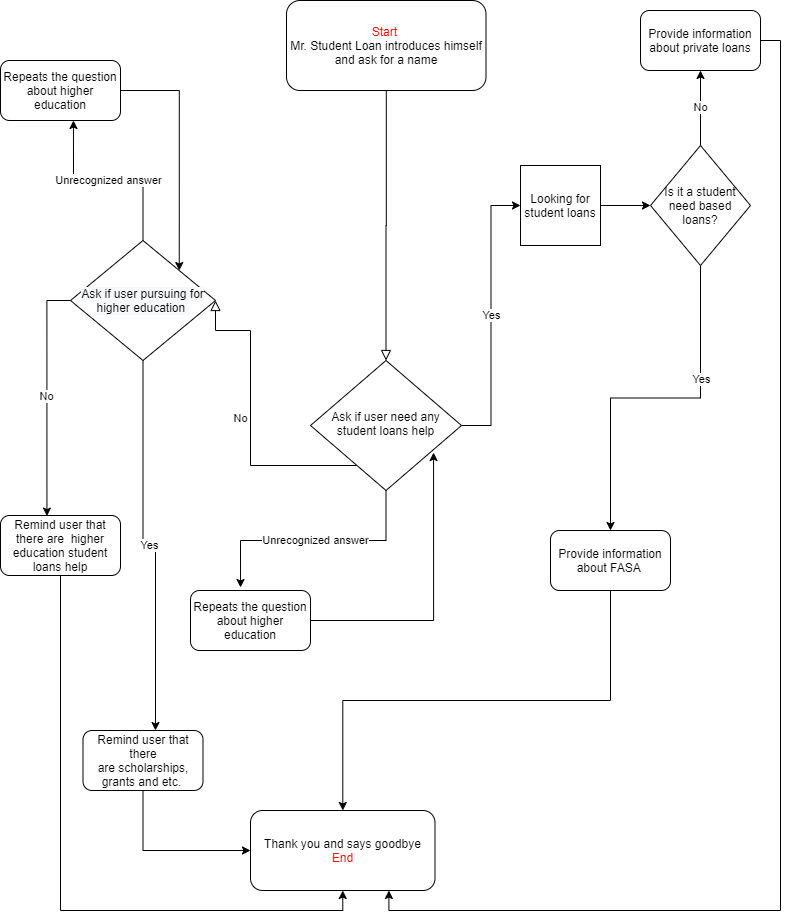

The diagram above was exported from draw.io. Its source (the exported page's mxGraphModel, read from the mxfile embedded in the PNG):
<mxGraphModel dx="1422" dy="794" grid="1" gridSize="10" guides="1" tooltips="1" connect="1" arrows="1" fold="1" page="1" pageScale="1" pageWidth="827" pageHeight="1169" math="0" shadow="0">
  <root>
    <mxCell id="WIyWlLk6GJQsqaUBKTNV-0" />
    <mxCell id="WIyWlLk6GJQsqaUBKTNV-1" parent="WIyWlLk6GJQsqaUBKTNV-0" />
    <mxCell id="WIyWlLk6GJQsqaUBKTNV-2" value="" style="rounded=0;html=1;jettySize=auto;orthogonalLoop=1;fontSize=11;endArrow=block;endFill=0;endSize=8;strokeWidth=1;shadow=0;labelBackgroundColor=none;edgeStyle=orthogonalEdgeStyle;" parent="WIyWlLk6GJQsqaUBKTNV-1" source="WIyWlLk6GJQsqaUBKTNV-3" target="WIyWlLk6GJQsqaUBKTNV-6" edge="1">
      <mxGeometry relative="1" as="geometry" />
    </mxCell>
    <mxCell id="WIyWlLk6GJQsqaUBKTNV-3" value="&lt;font color=&quot;#ff0000&quot;&gt;Start&amp;nbsp;&lt;/font&gt;&lt;br&gt;Mr. Student Loan introduces himself and ask for a name" style="rounded=1;whiteSpace=wrap;html=1;fontSize=12;glass=0;strokeWidth=1;shadow=0;" parent="WIyWlLk6GJQsqaUBKTNV-1" vertex="1">
      <mxGeometry x="306" y="10" width="199.5" height="90" as="geometry" />
    </mxCell>
    <mxCell id="WIyWlLk6GJQsqaUBKTNV-5" value="No" style="edgeStyle=orthogonalEdgeStyle;rounded=0;html=1;jettySize=auto;orthogonalLoop=1;fontSize=11;endArrow=block;endFill=0;endSize=8;strokeWidth=1;shadow=0;labelBackgroundColor=none;entryX=1;entryY=0.5;entryDx=0;entryDy=0;" parent="WIyWlLk6GJQsqaUBKTNV-1" source="WIyWlLk6GJQsqaUBKTNV-6" target="JkmT8C8Sfc3wVypoCQVl-8" edge="1">
      <mxGeometry y="10" relative="1" as="geometry">
        <mxPoint as="offset" />
        <mxPoint x="270" y="215" as="targetPoint" />
        <Array as="points">
          <mxPoint x="270" y="475" />
          <mxPoint x="270" y="340" />
        </Array>
      </mxGeometry>
    </mxCell>
    <mxCell id="pnwmiyssmjZgOw4-ePIm-2" value="Yes" style="edgeStyle=orthogonalEdgeStyle;rounded=0;orthogonalLoop=1;jettySize=auto;html=1;exitX=1;exitY=0.5;exitDx=0;exitDy=0;entryX=0;entryY=0.5;entryDx=0;entryDy=0;" parent="WIyWlLk6GJQsqaUBKTNV-1" source="WIyWlLk6GJQsqaUBKTNV-6" target="pnwmiyssmjZgOw4-ePIm-1" edge="1">
      <mxGeometry relative="1" as="geometry" />
    </mxCell>
    <mxCell id="AYAmGEllxwXw4ViknKPR-1" value="&#10;&#10;&lt;span style=&quot;color: rgb(0, 0, 0); font-family: helvetica; font-size: 11px; font-style: normal; font-weight: 400; letter-spacing: normal; text-align: center; text-indent: 0px; text-transform: none; word-spacing: 0px; background-color: rgb(255, 255, 255); display: inline; float: none;&quot;&gt;Unrecognized answer&lt;/span&gt;&#10;&#10;" style="edgeStyle=orthogonalEdgeStyle;rounded=0;orthogonalLoop=1;jettySize=auto;html=1;exitX=0.5;exitY=1;exitDx=0;exitDy=0;entryX=0.417;entryY=-0.05;entryDx=0;entryDy=0;entryPerimeter=0;" edge="1" parent="WIyWlLk6GJQsqaUBKTNV-1" source="WIyWlLk6GJQsqaUBKTNV-6" target="pnwmiyssmjZgOw4-ePIm-15">
      <mxGeometry relative="1" as="geometry" />
    </mxCell>
    <mxCell id="WIyWlLk6GJQsqaUBKTNV-6" value="Ask if user need any student loans help" style="rhombus;whiteSpace=wrap;html=1;shadow=0;fontFamily=Helvetica;fontSize=12;align=center;strokeWidth=1;spacing=6;spacingTop=-4;" parent="WIyWlLk6GJQsqaUBKTNV-1" vertex="1">
      <mxGeometry x="330" y="370" width="151" height="130" as="geometry" />
    </mxCell>
    <mxCell id="JkmT8C8Sfc3wVypoCQVl-1" value="Thank you and says goodbye&lt;br&gt;&lt;font color=&quot;#ff0000&quot;&gt;End&lt;/font&gt;" style="rounded=1;whiteSpace=wrap;html=1;" parent="WIyWlLk6GJQsqaUBKTNV-1" vertex="1">
      <mxGeometry x="270" y="820" width="184.5" height="80" as="geometry" />
    </mxCell>
    <mxCell id="JkmT8C8Sfc3wVypoCQVl-19" style="edgeStyle=orthogonalEdgeStyle;rounded=0;orthogonalLoop=1;jettySize=auto;html=1;exitX=0.5;exitY=1;exitDx=0;exitDy=0;entryX=0.5;entryY=1;entryDx=0;entryDy=0;" parent="WIyWlLk6GJQsqaUBKTNV-1" source="JkmT8C8Sfc3wVypoCQVl-2" target="JkmT8C8Sfc3wVypoCQVl-1" edge="1">
      <mxGeometry relative="1" as="geometry" />
    </mxCell>
    <mxCell id="JkmT8C8Sfc3wVypoCQVl-2" value="Remind user that there are&amp;nbsp; higher education student loans help" style="rounded=1;whiteSpace=wrap;html=1;" parent="WIyWlLk6GJQsqaUBKTNV-1" vertex="1">
      <mxGeometry x="20" y="525" width="120" height="60" as="geometry" />
    </mxCell>
    <mxCell id="JkmT8C8Sfc3wVypoCQVl-13" value="Unrecognized answer" style="edgeStyle=orthogonalEdgeStyle;rounded=0;orthogonalLoop=1;jettySize=auto;html=1;exitX=0.5;exitY=0;exitDx=0;exitDy=0;entryX=0.608;entryY=1;entryDx=0;entryDy=0;entryPerimeter=0;" parent="WIyWlLk6GJQsqaUBKTNV-1" source="JkmT8C8Sfc3wVypoCQVl-8" target="JkmT8C8Sfc3wVypoCQVl-12" edge="1">
      <mxGeometry relative="1" as="geometry" />
    </mxCell>
    <mxCell id="JkmT8C8Sfc3wVypoCQVl-17" value="No" style="edgeStyle=orthogonalEdgeStyle;rounded=0;orthogonalLoop=1;jettySize=auto;html=1;exitX=0;exitY=0.5;exitDx=0;exitDy=0;entryX=0.387;entryY=0.01;entryDx=0;entryDy=0;entryPerimeter=0;" parent="WIyWlLk6GJQsqaUBKTNV-1" source="JkmT8C8Sfc3wVypoCQVl-8" target="JkmT8C8Sfc3wVypoCQVl-2" edge="1">
      <mxGeometry relative="1" as="geometry" />
    </mxCell>
    <mxCell id="AYAmGEllxwXw4ViknKPR-5" value="Yes" style="edgeStyle=orthogonalEdgeStyle;rounded=0;orthogonalLoop=1;jettySize=auto;html=1;exitX=0.5;exitY=1;exitDx=0;exitDy=0;" edge="1" parent="WIyWlLk6GJQsqaUBKTNV-1" source="JkmT8C8Sfc3wVypoCQVl-8" target="AYAmGEllxwXw4ViknKPR-4">
      <mxGeometry relative="1" as="geometry">
        <Array as="points">
          <mxPoint x="163" y="555" />
          <mxPoint x="175" y="555" />
        </Array>
      </mxGeometry>
    </mxCell>
    <mxCell id="JkmT8C8Sfc3wVypoCQVl-8" value="&#10;&#10;&lt;span style=&quot;color: rgb(0, 0, 0); font-family: helvetica; font-size: 12px; font-style: normal; font-weight: 400; letter-spacing: normal; text-align: center; text-indent: 0px; text-transform: none; word-spacing: 0px; background-color: rgb(248, 249, 250); display: inline; float: none;&quot;&gt;Ask if user pursuing for higher education&amp;nbsp;&lt;/span&gt;&#10;&#10;" style="rhombus;whiteSpace=wrap;html=1;" parent="WIyWlLk6GJQsqaUBKTNV-1" vertex="1">
      <mxGeometry x="90" y="250" width="145" height="120" as="geometry" />
    </mxCell>
    <mxCell id="AYAmGEllxwXw4ViknKPR-7" style="edgeStyle=orthogonalEdgeStyle;rounded=0;orthogonalLoop=1;jettySize=auto;html=1;exitX=1;exitY=0.5;exitDx=0;exitDy=0;entryX=1;entryY=0;entryDx=0;entryDy=0;" edge="1" parent="WIyWlLk6GJQsqaUBKTNV-1" source="JkmT8C8Sfc3wVypoCQVl-12" target="JkmT8C8Sfc3wVypoCQVl-8">
      <mxGeometry relative="1" as="geometry" />
    </mxCell>
    <mxCell id="JkmT8C8Sfc3wVypoCQVl-12" value="Repeats the question about higher education" style="rounded=1;whiteSpace=wrap;html=1;" parent="WIyWlLk6GJQsqaUBKTNV-1" vertex="1">
      <mxGeometry x="20" y="70" width="120" height="60" as="geometry" />
    </mxCell>
    <mxCell id="pnwmiyssmjZgOw4-ePIm-9" style="edgeStyle=orthogonalEdgeStyle;rounded=0;orthogonalLoop=1;jettySize=auto;html=1;exitX=1;exitY=0.5;exitDx=0;exitDy=0;entryX=0.75;entryY=1;entryDx=0;entryDy=0;" parent="WIyWlLk6GJQsqaUBKTNV-1" source="pnwmiyssmjZgOw4-ePIm-0" target="JkmT8C8Sfc3wVypoCQVl-1" edge="1">
      <mxGeometry relative="1" as="geometry" />
    </mxCell>
    <mxCell id="pnwmiyssmjZgOw4-ePIm-0" value="Provide information about private loans" style="rounded=1;whiteSpace=wrap;html=1;" parent="WIyWlLk6GJQsqaUBKTNV-1" vertex="1">
      <mxGeometry x="660" y="20" width="120" height="60" as="geometry" />
    </mxCell>
    <mxCell id="pnwmiyssmjZgOw4-ePIm-4" style="edgeStyle=orthogonalEdgeStyle;rounded=0;orthogonalLoop=1;jettySize=auto;html=1;exitX=1;exitY=0.5;exitDx=0;exitDy=0;entryX=0.5;entryY=1;entryDx=0;entryDy=0;" parent="WIyWlLk6GJQsqaUBKTNV-1" source="pnwmiyssmjZgOw4-ePIm-1" target="pnwmiyssmjZgOw4-ePIm-3" edge="1">
      <mxGeometry relative="1" as="geometry" />
    </mxCell>
    <mxCell id="pnwmiyssmjZgOw4-ePIm-1" value="Looking for student loans" style="whiteSpace=wrap;html=1;aspect=fixed;" parent="WIyWlLk6GJQsqaUBKTNV-1" vertex="1">
      <mxGeometry x="540" y="175" width="80" height="80" as="geometry" />
    </mxCell>
    <mxCell id="pnwmiyssmjZgOw4-ePIm-8" value="No" style="edgeStyle=orthogonalEdgeStyle;rounded=0;orthogonalLoop=1;jettySize=auto;html=1;exitX=0;exitY=0.5;exitDx=0;exitDy=0;entryX=0.5;entryY=1;entryDx=0;entryDy=0;" parent="WIyWlLk6GJQsqaUBKTNV-1" source="pnwmiyssmjZgOw4-ePIm-3" target="pnwmiyssmjZgOw4-ePIm-0" edge="1">
      <mxGeometry relative="1" as="geometry" />
    </mxCell>
    <mxCell id="pnwmiyssmjZgOw4-ePIm-12" style="edgeStyle=orthogonalEdgeStyle;rounded=0;orthogonalLoop=1;jettySize=auto;html=1;exitX=1;exitY=0.5;exitDx=0;exitDy=0;entryX=0.5;entryY=0;entryDx=0;entryDy=0;" parent="WIyWlLk6GJQsqaUBKTNV-1" source="pnwmiyssmjZgOw4-ePIm-3" target="pnwmiyssmjZgOw4-ePIm-10" edge="1">
      <mxGeometry relative="1" as="geometry" />
    </mxCell>
    <mxCell id="pnwmiyssmjZgOw4-ePIm-14" value="Yes" style="edgeLabel;html=1;align=center;verticalAlign=middle;resizable=0;points=[];" parent="pnwmiyssmjZgOw4-ePIm-12" vertex="1" connectable="0">
      <mxGeometry x="-0.3634" relative="1" as="geometry">
        <mxPoint as="offset" />
      </mxGeometry>
    </mxCell>
    <mxCell id="pnwmiyssmjZgOw4-ePIm-3" value="Is it a student need based loans?" style="rhombus;whiteSpace=wrap;html=1;direction=south;" parent="WIyWlLk6GJQsqaUBKTNV-1" vertex="1">
      <mxGeometry x="670" y="155" width="100" height="120" as="geometry" />
    </mxCell>
    <mxCell id="pnwmiyssmjZgOw4-ePIm-13" style="edgeStyle=orthogonalEdgeStyle;rounded=0;orthogonalLoop=1;jettySize=auto;html=1;exitX=0.5;exitY=1;exitDx=0;exitDy=0;" parent="WIyWlLk6GJQsqaUBKTNV-1" source="pnwmiyssmjZgOw4-ePIm-10" target="JkmT8C8Sfc3wVypoCQVl-1" edge="1">
      <mxGeometry relative="1" as="geometry" />
    </mxCell>
    <mxCell id="pnwmiyssmjZgOw4-ePIm-10" value="&lt;span&gt;Provide information about FASA&amp;nbsp;&lt;/span&gt;" style="rounded=1;whiteSpace=wrap;html=1;" parent="WIyWlLk6GJQsqaUBKTNV-1" vertex="1">
      <mxGeometry x="570" y="540" width="120" height="60" as="geometry" />
    </mxCell>
    <mxCell id="AYAmGEllxwXw4ViknKPR-0" style="edgeStyle=orthogonalEdgeStyle;rounded=0;orthogonalLoop=1;jettySize=auto;html=1;exitX=1;exitY=0.5;exitDx=0;exitDy=0;entryX=0.815;entryY=0.708;entryDx=0;entryDy=0;entryPerimeter=0;" edge="1" parent="WIyWlLk6GJQsqaUBKTNV-1" source="pnwmiyssmjZgOw4-ePIm-15" target="WIyWlLk6GJQsqaUBKTNV-6">
      <mxGeometry relative="1" as="geometry" />
    </mxCell>
    <mxCell id="pnwmiyssmjZgOw4-ePIm-15" value="Repeats the question about higher education" style="rounded=1;whiteSpace=wrap;html=1;" parent="WIyWlLk6GJQsqaUBKTNV-1" vertex="1">
      <mxGeometry x="210" y="600" width="120" height="60" as="geometry" />
    </mxCell>
    <mxCell id="AYAmGEllxwXw4ViknKPR-6" style="edgeStyle=orthogonalEdgeStyle;rounded=0;orthogonalLoop=1;jettySize=auto;html=1;exitX=0.5;exitY=1;exitDx=0;exitDy=0;entryX=0;entryY=0.5;entryDx=0;entryDy=0;" edge="1" parent="WIyWlLk6GJQsqaUBKTNV-1" source="AYAmGEllxwXw4ViknKPR-4" target="JkmT8C8Sfc3wVypoCQVl-1">
      <mxGeometry relative="1" as="geometry" />
    </mxCell>
    <mxCell id="AYAmGEllxwXw4ViknKPR-4" value="Remind user that there are&amp;nbsp;scholarships, grants and etc.&amp;nbsp;" style="rounded=1;whiteSpace=wrap;html=1;" vertex="1" parent="WIyWlLk6GJQsqaUBKTNV-1">
      <mxGeometry x="102.5" y="740" width="120" height="60" as="geometry" />
    </mxCell>
  </root>
</mxGraphModel>